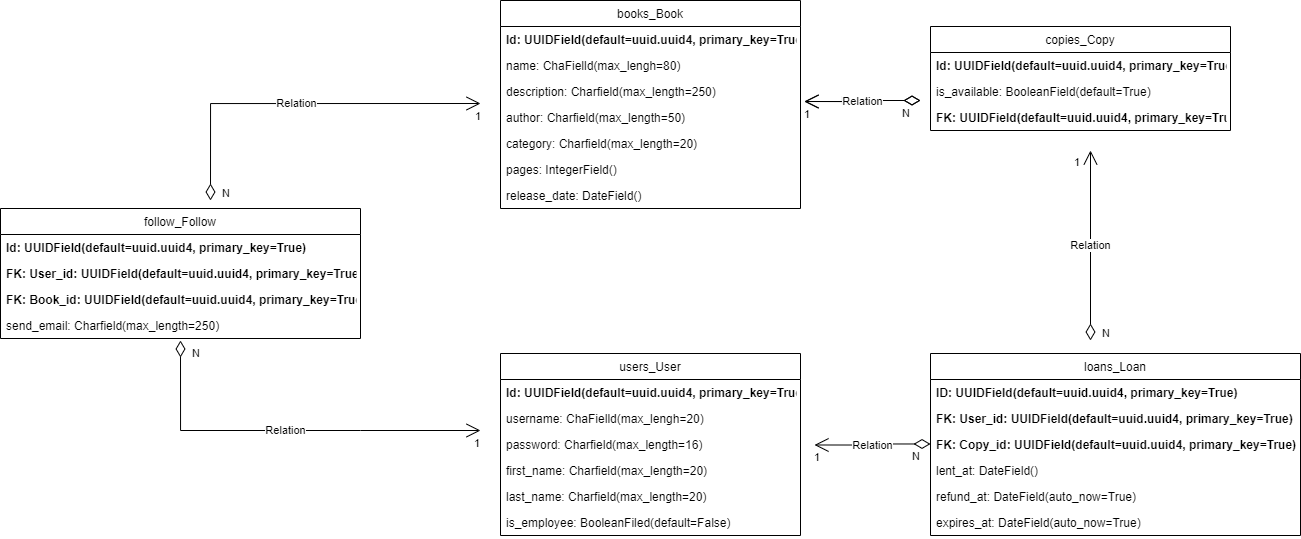

The diagram above was exported from draw.io. Its source (the exported page's mxGraphModel, read from the mxfile embedded in the PNG):
<mxGraphModel dx="1753" dy="404" grid="1" gridSize="10" guides="1" tooltips="1" connect="1" arrows="1" fold="1" page="1" pageScale="1" pageWidth="827" pageHeight="1169" math="0" shadow="0">
  <root>
    <mxCell id="WIyWlLk6GJQsqaUBKTNV-0" />
    <mxCell id="WIyWlLk6GJQsqaUBKTNV-1" parent="WIyWlLk6GJQsqaUBKTNV-0" />
    <mxCell id="JG03ctWRLvFIfY6RAMay-0" value="users_User" style="swimlane;fontStyle=0;childLayout=stackLayout;horizontal=1;startSize=26;fillColor=none;horizontalStack=0;resizeParent=1;resizeParentMax=0;resizeLast=0;collapsible=1;marginBottom=0;" vertex="1" parent="WIyWlLk6GJQsqaUBKTNV-1">
      <mxGeometry x="-150" y="403" width="300" height="182" as="geometry" />
    </mxCell>
    <mxCell id="JG03ctWRLvFIfY6RAMay-1" value="Id: UUIDField(default=uuid.uuid4, primary_key=True)" style="text;strokeColor=none;fillColor=none;align=left;verticalAlign=top;spacingLeft=4;spacingRight=4;overflow=hidden;rotatable=0;points=[[0,0.5],[1,0.5]];portConstraint=eastwest;fontStyle=1" vertex="1" parent="JG03ctWRLvFIfY6RAMay-0">
      <mxGeometry y="26" width="300" height="26" as="geometry" />
    </mxCell>
    <mxCell id="JG03ctWRLvFIfY6RAMay-2" value="username: ChaFielld(max_lengh=20)" style="text;strokeColor=none;fillColor=none;align=left;verticalAlign=top;spacingLeft=4;spacingRight=4;overflow=hidden;rotatable=0;points=[[0,0.5],[1,0.5]];portConstraint=eastwest;" vertex="1" parent="JG03ctWRLvFIfY6RAMay-0">
      <mxGeometry y="52" width="300" height="26" as="geometry" />
    </mxCell>
    <mxCell id="JG03ctWRLvFIfY6RAMay-3" value="password: Charfield(max_length=16)" style="text;strokeColor=none;fillColor=none;align=left;verticalAlign=top;spacingLeft=4;spacingRight=4;overflow=hidden;rotatable=0;points=[[0,0.5],[1,0.5]];portConstraint=eastwest;" vertex="1" parent="JG03ctWRLvFIfY6RAMay-0">
      <mxGeometry y="78" width="300" height="26" as="geometry" />
    </mxCell>
    <mxCell id="JG03ctWRLvFIfY6RAMay-28" value="first_name: Charfield(max_length=20)" style="text;strokeColor=none;fillColor=none;align=left;verticalAlign=top;spacingLeft=4;spacingRight=4;overflow=hidden;rotatable=0;points=[[0,0.5],[1,0.5]];portConstraint=eastwest;" vertex="1" parent="JG03ctWRLvFIfY6RAMay-0">
      <mxGeometry y="104" width="300" height="26" as="geometry" />
    </mxCell>
    <mxCell id="JG03ctWRLvFIfY6RAMay-29" value="last_name: Charfield(max_length=20)" style="text;strokeColor=none;fillColor=none;align=left;verticalAlign=top;spacingLeft=4;spacingRight=4;overflow=hidden;rotatable=0;points=[[0,0.5],[1,0.5]];portConstraint=eastwest;" vertex="1" parent="JG03ctWRLvFIfY6RAMay-0">
      <mxGeometry y="130" width="300" height="26" as="geometry" />
    </mxCell>
    <mxCell id="JG03ctWRLvFIfY6RAMay-30" value="is_employee: BooleanFiled(default=False)" style="text;strokeColor=none;fillColor=none;align=left;verticalAlign=top;spacingLeft=4;spacingRight=4;overflow=hidden;rotatable=0;points=[[0,0.5],[1,0.5]];portConstraint=eastwest;" vertex="1" parent="JG03ctWRLvFIfY6RAMay-0">
      <mxGeometry y="156" width="300" height="26" as="geometry" />
    </mxCell>
    <mxCell id="JG03ctWRLvFIfY6RAMay-32" value="books_Book" style="swimlane;fontStyle=0;childLayout=stackLayout;horizontal=1;startSize=26;fillColor=none;horizontalStack=0;resizeParent=1;resizeParentMax=0;resizeLast=0;collapsible=1;marginBottom=0;" vertex="1" parent="WIyWlLk6GJQsqaUBKTNV-1">
      <mxGeometry x="-150" y="50" width="300" height="208" as="geometry" />
    </mxCell>
    <mxCell id="JG03ctWRLvFIfY6RAMay-33" value="Id: UUIDField(default=uuid.uuid4, primary_key=True)" style="text;strokeColor=none;fillColor=none;align=left;verticalAlign=top;spacingLeft=4;spacingRight=4;overflow=hidden;rotatable=0;points=[[0,0.5],[1,0.5]];portConstraint=eastwest;fontStyle=1" vertex="1" parent="JG03ctWRLvFIfY6RAMay-32">
      <mxGeometry y="26" width="300" height="26" as="geometry" />
    </mxCell>
    <mxCell id="JG03ctWRLvFIfY6RAMay-34" value="name: ChaFielld(max_lengh=80)" style="text;strokeColor=none;fillColor=none;align=left;verticalAlign=top;spacingLeft=4;spacingRight=4;overflow=hidden;rotatable=0;points=[[0,0.5],[1,0.5]];portConstraint=eastwest;" vertex="1" parent="JG03ctWRLvFIfY6RAMay-32">
      <mxGeometry y="52" width="300" height="26" as="geometry" />
    </mxCell>
    <mxCell id="JG03ctWRLvFIfY6RAMay-35" value="description: Charfield(max_length=250)" style="text;strokeColor=none;fillColor=none;align=left;verticalAlign=top;spacingLeft=4;spacingRight=4;overflow=hidden;rotatable=0;points=[[0,0.5],[1,0.5]];portConstraint=eastwest;" vertex="1" parent="JG03ctWRLvFIfY6RAMay-32">
      <mxGeometry y="78" width="300" height="26" as="geometry" />
    </mxCell>
    <mxCell id="JG03ctWRLvFIfY6RAMay-36" value="author: Charfield(max_length=50)" style="text;strokeColor=none;fillColor=none;align=left;verticalAlign=top;spacingLeft=4;spacingRight=4;overflow=hidden;rotatable=0;points=[[0,0.5],[1,0.5]];portConstraint=eastwest;" vertex="1" parent="JG03ctWRLvFIfY6RAMay-32">
      <mxGeometry y="104" width="300" height="26" as="geometry" />
    </mxCell>
    <mxCell id="JG03ctWRLvFIfY6RAMay-37" value="category: Charfield(max_length=20)" style="text;strokeColor=none;fillColor=none;align=left;verticalAlign=top;spacingLeft=4;spacingRight=4;overflow=hidden;rotatable=0;points=[[0,0.5],[1,0.5]];portConstraint=eastwest;" vertex="1" parent="JG03ctWRLvFIfY6RAMay-32">
      <mxGeometry y="130" width="300" height="26" as="geometry" />
    </mxCell>
    <mxCell id="JG03ctWRLvFIfY6RAMay-39" value="pages: IntegerField()" style="text;strokeColor=none;fillColor=none;align=left;verticalAlign=top;spacingLeft=4;spacingRight=4;overflow=hidden;rotatable=0;points=[[0,0.5],[1,0.5]];portConstraint=eastwest;" vertex="1" parent="JG03ctWRLvFIfY6RAMay-32">
      <mxGeometry y="156" width="300" height="26" as="geometry" />
    </mxCell>
    <mxCell id="JG03ctWRLvFIfY6RAMay-38" value="release_date: DateField()" style="text;strokeColor=none;fillColor=none;align=left;verticalAlign=top;spacingLeft=4;spacingRight=4;overflow=hidden;rotatable=0;points=[[0,0.5],[1,0.5]];portConstraint=eastwest;" vertex="1" parent="JG03ctWRLvFIfY6RAMay-32">
      <mxGeometry y="182" width="300" height="26" as="geometry" />
    </mxCell>
    <mxCell id="JG03ctWRLvFIfY6RAMay-41" value="copies_Copy" style="swimlane;fontStyle=0;childLayout=stackLayout;horizontal=1;startSize=26;fillColor=none;horizontalStack=0;resizeParent=1;resizeParentMax=0;resizeLast=0;collapsible=1;marginBottom=0;" vertex="1" parent="WIyWlLk6GJQsqaUBKTNV-1">
      <mxGeometry x="280" y="76" width="300" height="104" as="geometry" />
    </mxCell>
    <mxCell id="JG03ctWRLvFIfY6RAMay-42" value="Id: UUIDField(default=uuid.uuid4, primary_key=True)" style="text;strokeColor=none;fillColor=none;align=left;verticalAlign=top;spacingLeft=4;spacingRight=4;overflow=hidden;rotatable=0;points=[[0,0.5],[1,0.5]];portConstraint=eastwest;fontStyle=1" vertex="1" parent="JG03ctWRLvFIfY6RAMay-41">
      <mxGeometry y="26" width="300" height="26" as="geometry" />
    </mxCell>
    <mxCell id="JG03ctWRLvFIfY6RAMay-48" value="is_available: BooleanField(default=True)" style="text;strokeColor=none;fillColor=none;align=left;verticalAlign=top;spacingLeft=4;spacingRight=4;overflow=hidden;rotatable=0;points=[[0,0.5],[1,0.5]];portConstraint=eastwest;" vertex="1" parent="JG03ctWRLvFIfY6RAMay-41">
      <mxGeometry y="52" width="300" height="26" as="geometry" />
    </mxCell>
    <mxCell id="JG03ctWRLvFIfY6RAMay-49" value="FK: UUIDField(default=uuid.uuid4, primary_key=True)" style="text;strokeColor=none;fillColor=none;align=left;verticalAlign=top;spacingLeft=4;spacingRight=4;overflow=hidden;rotatable=0;points=[[0,0.5],[1,0.5]];portConstraint=eastwest;fontStyle=1" vertex="1" parent="JG03ctWRLvFIfY6RAMay-41">
      <mxGeometry y="78" width="300" height="26" as="geometry" />
    </mxCell>
    <mxCell id="JG03ctWRLvFIfY6RAMay-50" value="loans_Loan" style="swimlane;fontStyle=0;childLayout=stackLayout;horizontal=1;startSize=26;fillColor=none;horizontalStack=0;resizeParent=1;resizeParentMax=0;resizeLast=0;collapsible=1;marginBottom=0;" vertex="1" parent="WIyWlLk6GJQsqaUBKTNV-1">
      <mxGeometry x="280" y="403" width="370" height="182" as="geometry" />
    </mxCell>
    <mxCell id="JG03ctWRLvFIfY6RAMay-51" value="ID: UUIDField(default=uuid.uuid4, primary_key=True)" style="text;strokeColor=none;fillColor=none;align=left;verticalAlign=top;spacingLeft=4;spacingRight=4;overflow=hidden;rotatable=0;points=[[0,0.5],[1,0.5]];portConstraint=eastwest;fontStyle=1" vertex="1" parent="JG03ctWRLvFIfY6RAMay-50">
      <mxGeometry y="26" width="370" height="26" as="geometry" />
    </mxCell>
    <mxCell id="JG03ctWRLvFIfY6RAMay-52" value="FK: User_id: UUIDField(default=uuid.uuid4, primary_key=True)" style="text;strokeColor=none;fillColor=none;align=left;verticalAlign=top;spacingLeft=4;spacingRight=4;overflow=hidden;rotatable=0;points=[[0,0.5],[1,0.5]];portConstraint=eastwest;fontStyle=1" vertex="1" parent="JG03ctWRLvFIfY6RAMay-50">
      <mxGeometry y="52" width="370" height="26" as="geometry" />
    </mxCell>
    <mxCell id="JG03ctWRLvFIfY6RAMay-53" value="FK: Copy_id: UUIDField(default=uuid.uuid4, primary_key=True)" style="text;strokeColor=none;fillColor=none;align=left;verticalAlign=top;spacingLeft=4;spacingRight=4;overflow=hidden;rotatable=0;points=[[0,0.5],[1,0.5]];portConstraint=eastwest;fontStyle=1" vertex="1" parent="JG03ctWRLvFIfY6RAMay-50">
      <mxGeometry y="78" width="370" height="26" as="geometry" />
    </mxCell>
    <mxCell id="JG03ctWRLvFIfY6RAMay-54" value="lent_at: DateField()" style="text;strokeColor=none;fillColor=none;align=left;verticalAlign=top;spacingLeft=4;spacingRight=4;overflow=hidden;rotatable=0;points=[[0,0.5],[1,0.5]];portConstraint=eastwest;" vertex="1" parent="JG03ctWRLvFIfY6RAMay-50">
      <mxGeometry y="104" width="370" height="26" as="geometry" />
    </mxCell>
    <mxCell id="JG03ctWRLvFIfY6RAMay-58" value="refund_at: DateField(auto_now=True)" style="text;strokeColor=none;fillColor=none;align=left;verticalAlign=top;spacingLeft=4;spacingRight=4;overflow=hidden;rotatable=0;points=[[0,0.5],[1,0.5]];portConstraint=eastwest;" vertex="1" parent="JG03ctWRLvFIfY6RAMay-50">
      <mxGeometry y="130" width="370" height="26" as="geometry" />
    </mxCell>
    <mxCell id="JG03ctWRLvFIfY6RAMay-55" value="expires_at: DateField(auto_now=True)" style="text;strokeColor=none;fillColor=none;align=left;verticalAlign=top;spacingLeft=4;spacingRight=4;overflow=hidden;rotatable=0;points=[[0,0.5],[1,0.5]];portConstraint=eastwest;" vertex="1" parent="JG03ctWRLvFIfY6RAMay-50">
      <mxGeometry y="156" width="370" height="26" as="geometry" />
    </mxCell>
    <mxCell id="JG03ctWRLvFIfY6RAMay-59" value="follow_Follow" style="swimlane;fontStyle=0;childLayout=stackLayout;horizontal=1;startSize=26;fillColor=none;horizontalStack=0;resizeParent=1;resizeParentMax=0;resizeLast=0;collapsible=1;marginBottom=0;" vertex="1" parent="WIyWlLk6GJQsqaUBKTNV-1">
      <mxGeometry x="-650" y="258" width="360" height="130" as="geometry" />
    </mxCell>
    <mxCell id="JG03ctWRLvFIfY6RAMay-60" value="Id: UUIDField(default=uuid.uuid4, primary_key=True)" style="text;strokeColor=none;fillColor=none;align=left;verticalAlign=top;spacingLeft=4;spacingRight=4;overflow=hidden;rotatable=0;points=[[0,0.5],[1,0.5]];portConstraint=eastwest;fontStyle=1" vertex="1" parent="JG03ctWRLvFIfY6RAMay-59">
      <mxGeometry y="26" width="360" height="26" as="geometry" />
    </mxCell>
    <mxCell id="JG03ctWRLvFIfY6RAMay-61" value="FK: User_id: UUIDField(default=uuid.uuid4, primary_key=True)" style="text;strokeColor=none;fillColor=none;align=left;verticalAlign=top;spacingLeft=4;spacingRight=4;overflow=hidden;rotatable=0;points=[[0,0.5],[1,0.5]];portConstraint=eastwest;fontStyle=1" vertex="1" parent="JG03ctWRLvFIfY6RAMay-59">
      <mxGeometry y="52" width="360" height="26" as="geometry" />
    </mxCell>
    <mxCell id="JG03ctWRLvFIfY6RAMay-67" value="FK: Book_id: UUIDField(default=uuid.uuid4, primary_key=True)" style="text;strokeColor=none;fillColor=none;align=left;verticalAlign=top;spacingLeft=4;spacingRight=4;overflow=hidden;rotatable=0;points=[[0,0.5],[1,0.5]];portConstraint=eastwest;fontStyle=1" vertex="1" parent="JG03ctWRLvFIfY6RAMay-59">
      <mxGeometry y="78" width="360" height="26" as="geometry" />
    </mxCell>
    <mxCell id="JG03ctWRLvFIfY6RAMay-62" value="send_email: Charfield(max_length=250)" style="text;strokeColor=none;fillColor=none;align=left;verticalAlign=top;spacingLeft=4;spacingRight=4;overflow=hidden;rotatable=0;points=[[0,0.5],[1,0.5]];portConstraint=eastwest;" vertex="1" parent="JG03ctWRLvFIfY6RAMay-59">
      <mxGeometry y="104" width="360" height="26" as="geometry" />
    </mxCell>
    <mxCell id="JG03ctWRLvFIfY6RAMay-71" value="Relation" style="endArrow=open;html=1;endSize=12;startArrow=diamondThin;startSize=14;startFill=0;edgeStyle=orthogonalEdgeStyle;rounded=0;" edge="1" parent="WIyWlLk6GJQsqaUBKTNV-1">
      <mxGeometry relative="1" as="geometry">
        <mxPoint x="-440" y="250" as="sourcePoint" />
        <mxPoint x="-170" y="153" as="targetPoint" />
        <Array as="points">
          <mxPoint x="-440" y="153" />
        </Array>
      </mxGeometry>
    </mxCell>
    <mxCell id="JG03ctWRLvFIfY6RAMay-72" value="N" style="edgeLabel;resizable=0;html=1;align=left;verticalAlign=top;" connectable="0" vertex="1" parent="JG03ctWRLvFIfY6RAMay-71">
      <mxGeometry x="-1" relative="1" as="geometry">
        <mxPoint x="10" y="-20" as="offset" />
      </mxGeometry>
    </mxCell>
    <mxCell id="JG03ctWRLvFIfY6RAMay-73" value="1" style="edgeLabel;resizable=0;html=1;align=right;verticalAlign=top;" connectable="0" vertex="1" parent="JG03ctWRLvFIfY6RAMay-71">
      <mxGeometry x="1" relative="1" as="geometry" />
    </mxCell>
    <mxCell id="JG03ctWRLvFIfY6RAMay-74" value="Relation" style="endArrow=open;html=1;endSize=12;startArrow=diamondThin;startSize=14;startFill=0;edgeStyle=orthogonalEdgeStyle;rounded=0;" edge="1" parent="WIyWlLk6GJQsqaUBKTNV-1">
      <mxGeometry relative="1" as="geometry">
        <mxPoint x="-470" y="390" as="sourcePoint" />
        <mxPoint x="-170" y="480" as="targetPoint" />
        <Array as="points">
          <mxPoint x="-470" y="480" />
          <mxPoint x="-290" y="480" />
        </Array>
      </mxGeometry>
    </mxCell>
    <mxCell id="JG03ctWRLvFIfY6RAMay-75" value="N" style="edgeLabel;resizable=0;html=1;align=left;verticalAlign=top;" connectable="0" vertex="1" parent="JG03ctWRLvFIfY6RAMay-74">
      <mxGeometry x="-1" relative="1" as="geometry">
        <mxPoint x="10" as="offset" />
      </mxGeometry>
    </mxCell>
    <mxCell id="JG03ctWRLvFIfY6RAMay-76" value="1" style="edgeLabel;resizable=0;html=1;align=right;verticalAlign=top;" connectable="0" vertex="1" parent="JG03ctWRLvFIfY6RAMay-74">
      <mxGeometry x="1" relative="1" as="geometry" />
    </mxCell>
    <mxCell id="JG03ctWRLvFIfY6RAMay-80" value="Relation" style="endArrow=open;html=1;endSize=12;startArrow=diamondThin;startSize=14;startFill=0;edgeStyle=orthogonalEdgeStyle;rounded=0;entryX=1.013;entryY=0.885;entryDx=0;entryDy=0;entryPerimeter=0;" edge="1" parent="WIyWlLk6GJQsqaUBKTNV-1" target="JG03ctWRLvFIfY6RAMay-35">
      <mxGeometry relative="1" as="geometry">
        <mxPoint x="270" y="150" as="sourcePoint" />
        <mxPoint x="160" y="160" as="targetPoint" />
      </mxGeometry>
    </mxCell>
    <mxCell id="JG03ctWRLvFIfY6RAMay-81" value="N" style="edgeLabel;resizable=0;html=1;align=left;verticalAlign=top;" connectable="0" vertex="1" parent="JG03ctWRLvFIfY6RAMay-80">
      <mxGeometry x="-1" relative="1" as="geometry">
        <mxPoint x="-20" as="offset" />
      </mxGeometry>
    </mxCell>
    <mxCell id="JG03ctWRLvFIfY6RAMay-82" value="1" style="edgeLabel;resizable=0;html=1;align=right;verticalAlign=top;" connectable="0" vertex="1" parent="JG03ctWRLvFIfY6RAMay-80">
      <mxGeometry x="1" relative="1" as="geometry">
        <mxPoint x="6" as="offset" />
      </mxGeometry>
    </mxCell>
    <mxCell id="JG03ctWRLvFIfY6RAMay-84" value="Relation" style="endArrow=open;html=1;endSize=12;startArrow=diamondThin;startSize=14;startFill=0;edgeStyle=orthogonalEdgeStyle;rounded=0;entryX=1.013;entryY=0.885;entryDx=0;entryDy=0;entryPerimeter=0;" edge="1" parent="WIyWlLk6GJQsqaUBKTNV-1" target="JG03ctWRLvFIfY6RAMay-35">
      <mxGeometry relative="1" as="geometry">
        <mxPoint x="270" y="150" as="sourcePoint" />
        <mxPoint x="154" y="151" as="targetPoint" />
        <Array as="points">
          <mxPoint x="220" y="150" />
        </Array>
      </mxGeometry>
    </mxCell>
    <mxCell id="JG03ctWRLvFIfY6RAMay-85" value="N" style="edgeLabel;resizable=0;html=1;align=left;verticalAlign=top;" connectable="0" vertex="1" parent="JG03ctWRLvFIfY6RAMay-84">
      <mxGeometry x="-1" relative="1" as="geometry">
        <mxPoint x="-20" as="offset" />
      </mxGeometry>
    </mxCell>
    <mxCell id="JG03ctWRLvFIfY6RAMay-86" value="1" style="edgeLabel;resizable=0;html=1;align=right;verticalAlign=top;" connectable="0" vertex="1" parent="JG03ctWRLvFIfY6RAMay-84">
      <mxGeometry x="1" relative="1" as="geometry">
        <mxPoint x="6" as="offset" />
      </mxGeometry>
    </mxCell>
    <mxCell id="JG03ctWRLvFIfY6RAMay-95" value="Relation" style="endArrow=open;html=1;endSize=12;startArrow=diamondThin;startSize=14;startFill=0;edgeStyle=orthogonalEdgeStyle;rounded=0;entryX=1.013;entryY=0.885;entryDx=0;entryDy=0;entryPerimeter=0;" edge="1" parent="WIyWlLk6GJQsqaUBKTNV-1">
      <mxGeometry relative="1" as="geometry">
        <mxPoint x="280" y="493.49" as="sourcePoint" />
        <mxPoint x="164" y="494.49" as="targetPoint" />
        <Array as="points">
          <mxPoint x="230" y="493.49" />
        </Array>
      </mxGeometry>
    </mxCell>
    <mxCell id="JG03ctWRLvFIfY6RAMay-96" value="N" style="edgeLabel;resizable=0;html=1;align=left;verticalAlign=top;" connectable="0" vertex="1" parent="JG03ctWRLvFIfY6RAMay-95">
      <mxGeometry x="-1" relative="1" as="geometry">
        <mxPoint x="-20" as="offset" />
      </mxGeometry>
    </mxCell>
    <mxCell id="JG03ctWRLvFIfY6RAMay-97" value="1" style="edgeLabel;resizable=0;html=1;align=right;verticalAlign=top;" connectable="0" vertex="1" parent="JG03ctWRLvFIfY6RAMay-95">
      <mxGeometry x="1" relative="1" as="geometry">
        <mxPoint x="6" as="offset" />
      </mxGeometry>
    </mxCell>
    <mxCell id="JG03ctWRLvFIfY6RAMay-98" value="Relation" style="endArrow=open;html=1;endSize=12;startArrow=diamondThin;startSize=14;startFill=0;edgeStyle=orthogonalEdgeStyle;rounded=0;" edge="1" parent="WIyWlLk6GJQsqaUBKTNV-1">
      <mxGeometry relative="1" as="geometry">
        <mxPoint x="440" y="390" as="sourcePoint" />
        <mxPoint x="440" y="200" as="targetPoint" />
      </mxGeometry>
    </mxCell>
    <mxCell id="JG03ctWRLvFIfY6RAMay-99" value="N" style="edgeLabel;resizable=0;html=1;align=left;verticalAlign=top;" connectable="0" vertex="1" parent="JG03ctWRLvFIfY6RAMay-98">
      <mxGeometry x="-1" relative="1" as="geometry">
        <mxPoint x="10" y="-20" as="offset" />
      </mxGeometry>
    </mxCell>
    <mxCell id="JG03ctWRLvFIfY6RAMay-100" value="1" style="edgeLabel;resizable=0;html=1;align=right;verticalAlign=top;" connectable="0" vertex="1" parent="JG03ctWRLvFIfY6RAMay-98">
      <mxGeometry x="1" relative="1" as="geometry">
        <mxPoint x="-10" as="offset" />
      </mxGeometry>
    </mxCell>
  </root>
</mxGraphModel>